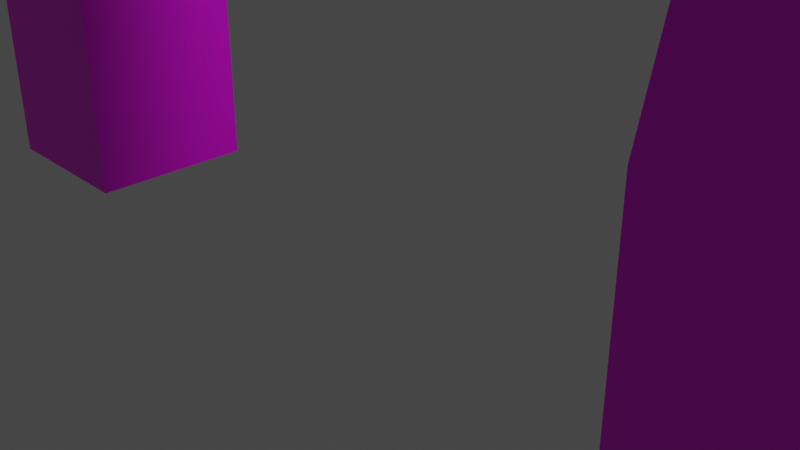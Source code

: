 # Source: gate_test.blend  (saved by Blender 2.82.7; exported with 4.5.12 LTS)
import bpy
from mathutils import Matrix  # noqa: F401  (used for matrix-valued properties, if any)

bpy.ops.wm.read_factory_settings(use_empty=True)
scene = bpy.context.scene
scene.name = 'Scene'

# ---- collections
col_collection = bpy.data.collections.new('Collection'); scene.collection.children.link(col_collection)

# ---- images (referenced by path relative to the original .blend; pixels are not part of the script)
import os
ASSET_DIR = os.environ.get("B2B_ASSET_DIR", "")  # directory of the original .blend (textures are referenced by path, not embedded)
HERE = os.path.dirname(os.path.abspath(__file__))  # packed textures are extracted next to this script under _unpacked/

def load_image(name, relpath, width, height, colorspace="sRGB"):
    """Load a texture the original file referenced (path relative to the .blend, or extracted next to this script)."""
    p = next((c for c in (os.path.join(HERE, relpath), os.path.join(ASSET_DIR, relpath)) if relpath and os.path.exists(c)), "")
    if p:
        img = bpy.data.images.load(p, check_existing=True)
        img.name = name
    else:  # same state as the original file: an image datablock whose file is absent (Cycles renders it pink)
        img = bpy.data.images.new(name, width, height)
        img.source = "FILE"
        img.filepath = "//" + (relpath or name)
    img.colorspace_settings.name = colorspace
    return img
img_pinto2_tex_png = load_image('pinto2_tex.png', 'FarmPinto/pinto2_tex.png', 1024, 1024, 'sRGB')

# ---- materials (node trees are filled in below, after node groups)
mat_material = bpy.data.materials.new('Material')
mat_material.alpha_threshold = 0.0
mat_material.use_transparent_shadow = False
mat_material.line_color = (0.0, 0.0, 0.0, 1.0)

# ---- material node trees
mat_material.use_nodes = True; mat_material.node_tree.nodes.clear()
_N = mat_material.node_tree.nodes; _L = mat_material.node_tree.links
n0 = _N.new('ShaderNodeOutputMaterial'); n0.name = 'Material Output'; n0.location = (300, 300)
n1 = _N.new('ShaderNodeBsdfPrincipled'); n1.name = 'Principled BSDF'; n1.location = (10, 300)
n1.distribution = 'GGX'
n1.subsurface_method = 'BURLEY'
n1.inputs[2].default_value = 0.4
n1.inputs[3].default_value = 1.45
n1.inputs[27].default_value = (0.0, 0.0, 0.0, 1.0)
n1.inputs[28].default_value = 1.0
n2 = _N.new('ShaderNodeTexImage'); n2.name = 'Image Texture'; n2.location = (-280, 280)
n2.image = img_pinto2_tex_png
_L.new(n1.outputs[0], n0.inputs[0])
_L.new(n2.outputs[0], n1.inputs[0])
n0.is_active_output = True

# ---- world
world_world = bpy.data.worlds.new('World'); scene.world = world_world
world_world.use_nodes = True; world_world.node_tree.nodes.clear()
_N = world_world.node_tree.nodes; _L = world_world.node_tree.links
n0 = _N.new('ShaderNodeOutputWorld'); n0.name = 'World Output'; n0.location = (300, 300)
n1 = _N.new('ShaderNodeBackground'); n1.name = 'Background'; n1.location = (10, 300)
n1.inputs[0].default_value = (0.05088, 0.05088, 0.05088, 1.0)
_L.new(n1.outputs[0], n0.inputs[0])
n0.is_active_output = True
world_world.color = (0.05088, 0.05088, 0.05088)
world_world.use_sun_shadow = False
world_world.sun_shadow_jitter_overblur = 0.0

# ---- cameras
cam_camera = bpy.data.cameras.new('Camera')
cam_camera.clip_end = 100.0
cam_camera.ortho_scale = 7.314

# ---- lights
light_light = bpy.data.lights.new('Light', 'POINT')
light_light.transmission_factor = 0.0
light_light.energy = 1000.0
light_light.shadow_soft_size = 0.1
light_light.shadow_maximum_resolution = 0.006
light_light.use_absolute_resolution = True

# ---- meshes
me_cube = bpy.data.meshes.new('Cube')
me_cube.from_pydata([(1.0, 1.0, 1.937), (1.0, 1.0, -0.8319), (1.0, -1.0, 1.937), (1.0, -1.0, -0.8319), (-1.0, 1.0, 1.937), (-1.0, 1.0, -0.8319), (-1.0, -1.0, 1.937), (-1.0, -1.0, -0.8319), (0.8015, -0.8015, 3.872), (-0.8015, -0.8015, 3.872), (0.5462, 0.8219, 4.146), (-0.5462, 0.8219, 4.146), (1.029, -1.029, 6.932), (-1.029, -1.029, 6.932), (0.7325, 1.008, 6.658), (-0.7325, 1.008, 6.658), (0.7173, -0.7173, 10.01), (-0.7173, -0.7173, 10.01), (0.7173, 0.7173, 10.01), (-0.7173, 0.7173, 10.01), (10.59, 1.0, 1.937), (10.59, 1.0, -0.8319), (10.59, -1.0, 1.937), (10.59, -1.0, -0.8319), (8.591, 1.0, 1.937), (8.591, 1.0, -0.8319), (8.591, -1.0, 1.937), (8.591, -1.0, -0.8319), (10.39, -0.8015, 3.872), (8.79, -0.8015, 3.872), (10.14, 0.8219, 4.146), (9.045, 0.8219, 4.146), (10.62, -1.029, 6.932), (8.563, -1.029, 6.932), (10.32, 1.008, 6.658), (8.859, 1.008, 6.658), (10.31, -0.7173, 10.01), (8.874, -0.7173, 10.01), (10.31, 0.7173, 10.01), (8.874, 0.7173, 10.01), (11.02, -1.317, 9.15), (6.571, 1.057, 11.47), (11.02, 1.317, 9.15), (3.318, 1.057, 11.47), (11.02, -1.317, 10.48), (3.318, 1.057, 10.41), (11.02, 1.317, 10.48), (6.571, 1.057, 10.41), (-1.134, -1.317, 9.15), (-1.134, 1.317, 9.15), (-1.134, -1.317, 10.48), (-1.134, 1.317, 10.48), (3.318, -1.057, 11.47), (6.571, -1.057, 11.47), (6.571, -1.057, 10.41), (3.318, -1.057, 10.41), (3.888, 1.443, 11.29), (6.0, 1.443, 11.29), (6.0, 1.443, 10.6), (3.888, 1.443, 10.6), (4.496, 1.751, 11.09), (5.392, 1.751, 11.09), (5.392, 1.751, 10.79), (4.496, 1.751, 10.79), (11.64, 0.7373, 9.442), (11.64, -0.7373, 9.442), (11.64, 0.7373, 10.18), (11.64, -0.7373, 10.18), (-2.102, -0.6382, 9.492), (-2.102, 0.6382, 9.492), (-2.102, -0.6382, 10.13), (-2.102, 0.6382, 10.13), (-0.8015, 0.8015, 3.872), (0.8015, 0.8015, 3.872), (-1.029, 1.029, 6.932), (1.029, 1.029, 6.932), (8.79, 0.8015, 3.872), (10.39, 0.8015, 3.872), (8.563, 1.029, 6.932), (10.62, 1.029, 6.932), (-0.5462, 0.3563, 4.181), (0.5462, 0.3563, 4.181), (-0.7325, 0.5427, 6.692), (0.7325, 0.5427, 6.692), (9.045, 0.3563, 4.181), (10.14, 0.3563, 4.181), (8.859, 0.5427, 6.692), (10.32, 0.5427, 6.692), (4.543, 0.2608, 13.7), (5.346, 0.2608, 13.7), (4.543, -0.2608, 13.7), (5.346, -0.2608, 13.7)], [], [(4, 6, 9, 72), (3, 2, 6, 7), (7, 6, 4, 5), (47, 45, 59, 58), (1, 0, 2, 3), (5, 4, 0, 1), (8, 73, 75, 12), (2, 0, 73, 8), (0, 4, 72, 73), (6, 2, 8, 9), (74, 13, 17, 19), (72, 9, 13, 74), (9, 8, 12, 13), (10, 11, 80, 81), (43, 41, 57, 56), (13, 12, 16, 17), (75, 74, 19, 18), (12, 75, 18, 16), (24, 26, 29, 76), (23, 22, 26, 27), (27, 26, 24, 25), (58, 59, 63, 62), (21, 20, 22, 23), (25, 24, 20, 21), (28, 77, 79, 32), (22, 20, 77, 28), (20, 24, 76, 77), (26, 22, 28, 29), (78, 33, 37, 39), (76, 29, 33, 78), (29, 28, 32, 33), (14, 10, 81, 83), (41, 47, 58, 57), (33, 32, 36, 37), (79, 78, 39, 38), (32, 79, 38, 36), (43, 51, 50, 52), (45, 49, 51, 43), (52, 50, 48, 55), (46, 44, 67, 66), (44, 53, 54, 40), (40, 54, 47, 42), (51, 49, 69, 71), (53, 52, 55, 54), (42, 47, 41, 46), (54, 55, 45, 47), (55, 48, 49, 45), (45, 43, 56, 59), (46, 41, 53, 44), (52, 53, 91, 90), (62, 63, 60, 61), (57, 58, 62, 61), (56, 57, 61, 60), (59, 56, 60, 63), (65, 64, 66, 67), (40, 42, 64, 65), (44, 40, 65, 67), (42, 46, 66, 64), (69, 68, 70, 71), (49, 48, 68, 69), (48, 50, 70, 68), (50, 51, 71, 70), (11, 10, 73, 72), (14, 15, 74, 75), (10, 14, 75, 73), (15, 11, 72, 74), (31, 30, 77, 76), (34, 35, 78, 79), (30, 34, 79, 77), (35, 31, 76, 78), (81, 80, 82, 83), (85, 84, 86, 87), (31, 35, 86, 84), (35, 34, 87, 86), (11, 15, 82, 80), (15, 14, 83, 82), (34, 30, 85, 87), (30, 31, 84, 85), (89, 88, 90, 91), (53, 41, 89, 91), (41, 43, 88, 89), (43, 52, 90, 88)])
_uv = me_cube.uv_layers.new(name='UVMap')
_uv.uv.foreach_set('vector', [0.4045, 0.506, 0.4393, 0.506, 0.4393, 0.5408, 0.4045, 0.5408, 0.4045, 0.506, 0.4393, 0.506, 0.4393, 0.5408, 0.4045, 0.5408, 0.4045, 0.506, 0.4393, 0.506, 0.4393, 0.5408, 0.4045, 0.5408, 0.506, 0.5568, 0.5408, 0.5568, 0.5408, 0.5916, 0.506, 0.5916, 0.4045, 0.506, 0.4393, 0.506, 0.4393, 0.5408, 0.4045, 0.5408, 0.4045, 0.506, 0.4393, 0.506, 0.4393, 0.5408, 0.4045, 0.5408, 0.4045, 0.506, 0.4393, 0.506, 0.4393, 0.5408, 0.4045, 0.5408, 0.4045, 0.506, 0.4393, 0.506, 0.4393, 0.5408, 0.4045, 0.5408, 0.4045, 0.506, 0.4393, 0.506, 0.4393, 0.5408, 0.4045, 0.5408, 0.4045, 0.506, 0.4393, 0.506, 0.4393, 0.5408, 0.4045, 0.5408, 0.4045, 0.506, 0.4393, 0.506, 0.4393, 0.5408, 0.4045, 0.5408, 0.4045, 0.506, 0.4393, 0.506, 0.4393, 0.5408, 0.4045, 0.5408, 0.4045, 0.506, 0.4393, 0.506, 0.4393, 0.5408, 0.4045, 0.5408, 0.4045, 0.506, 0.4393, 0.506, 0.4393, 0.5408, 0.4045, 0.5408, 0.506, 0.5568, 0.5408, 0.5568, 0.5408, 0.5916, 0.506, 0.5916, 0.4045, 0.506, 0.4393, 0.506, 0.4393, 0.5408, 0.4045, 0.5408, 0.4045, 0.506, 0.4393, 0.506, 0.4393, 0.5408, 0.4045, 0.5408, 0.4045, 0.506, 0.4393, 0.506, 0.4393, 0.5408, 0.4045, 0.5408, 0.4045, 0.506, 0.4393, 0.506, 0.4393, 0.5408, 0.4045, 0.5408, 0.4045, 0.506, 0.4393, 0.506, 0.4393, 0.5408, 0.4045, 0.5408, 0.4045, 0.506, 0.4393, 0.506, 0.4393, 0.5408, 0.4045, 0.5408, 0.506, 0.5568, 0.5408, 0.5568, 0.5408, 0.5916, 0.506, 0.5916, 0.4045, 0.506, 0.4393, 0.506, 0.4393, 0.5408, 0.4045, 0.5408, 0.4045, 0.506, 0.4393, 0.506, 0.4393, 0.5408, 0.4045, 0.5408, 0.4045, 0.506, 0.4393, 0.506, 0.4393, 0.5408, 0.4045, 0.5408, 0.4045, 0.506, 0.4393, 0.506, 0.4393, 0.5408, 0.4045, 0.5408, 0.4045, 0.506, 0.4393, 0.506, 0.4393, 0.5408, 0.4045, 0.5408, 0.4045, 0.506, 0.4393, 0.506, 0.4393, 0.5408, 0.4045, 0.5408, 0.4045, 0.506, 0.4393, 0.506, 0.4393, 0.5408, 0.4045, 0.5408, 0.4045, 0.506, 0.4393, 0.506, 0.4393, 0.5408, 0.4045, 0.5408, 0.4045, 0.506, 0.4393, 0.506, 0.4393, 0.5408, 0.4045, 0.5408, 0.4045, 0.506, 0.4393, 0.506, 0.4393, 0.5408, 0.4045, 0.5408, 0.506, 0.5568, 0.5408, 0.5568, 0.5408, 0.5916, 0.506, 0.5916, 0.4045, 0.506, 0.4393, 0.506, 0.4393, 0.5408, 0.4045, 0.5408, 0.4045, 0.506, 0.4393, 0.506, 0.4393, 0.5408, 0.4045, 0.5408, 0.4045, 0.506, 0.4393, 0.506, 0.4393, 0.5408, 0.4045, 0.5408, 0.506, 0.5568, 0.5408, 0.5568, 0.5408, 0.5916, 0.506, 0.5916, 0.506, 0.5568, 0.5408, 0.5568, 0.5408, 0.5916, 0.506, 0.5916, 0.506, 0.5568, 0.5408, 0.5568, 0.5408, 0.5916, 0.506, 0.5916, 0.506, 0.5568, 0.5408, 0.5568, 0.5408, 0.5916, 0.506, 0.5916, 0.506, 0.5568, 0.5408, 0.5568, 0.5408, 0.5916, 0.506, 0.5916, 0.506, 0.5568, 0.5408, 0.5568, 0.5408, 0.5916, 0.506, 0.5916, 0.506, 0.5568, 0.5408, 0.5568, 0.5408, 0.5916, 0.506, 0.5916, 0.506, 0.5568, 0.5408, 0.5568, 0.5408, 0.5916, 0.506, 0.5916, 0.506, 0.5568, 0.5408, 0.5568, 0.5408, 0.5916, 0.506, 0.5916, 0.506, 0.5568, 0.5408, 0.5568, 0.5408, 0.5916, 0.506, 0.5916, 0.506, 0.5568, 0.5408, 0.5568, 0.5408, 0.5916, 0.506, 0.5916, 0.506, 0.5568, 0.5408, 0.5568, 0.5408, 0.5916, 0.506, 0.5916, 0.506, 0.5568, 0.5408, 0.5568, 0.5408, 0.5916, 0.506, 0.5916, 0.5408, 0.5568, 0.506, 0.5568, 0.506, 0.5568, 0.5408, 0.5568, 0.506, 0.5568, 0.5408, 0.5568, 0.5408, 0.5916, 0.506, 0.5916, 0.506, 0.5568, 0.5408, 0.5568, 0.5408, 0.5916, 0.506, 0.5916, 0.506, 0.5568, 0.5408, 0.5568, 0.5408, 0.5916, 0.506, 0.5916, 0.506, 0.5568, 0.5408, 0.5568, 0.5408, 0.5916, 0.506, 0.5916, 0.506, 0.5568, 0.5408, 0.5568, 0.5408, 0.5916, 0.506, 0.5916, 0.506, 0.5568, 0.5408, 0.5568, 0.5408, 0.5916, 0.506, 0.5916, 0.506, 0.5568, 0.5408, 0.5568, 0.5408, 0.5916, 0.506, 0.5916, 0.506, 0.5568, 0.5408, 0.5568, 0.5408, 0.5916, 0.506, 0.5916, 0.506, 0.5568, 0.5408, 0.5568, 0.5408, 0.5916, 0.506, 0.5916, 0.506, 0.5568, 0.5408, 0.5568, 0.5408, 0.5916, 0.506, 0.5916, 0.506, 0.5568, 0.5408, 0.5568, 0.5408, 0.5916, 0.506, 0.5916, 0.506, 0.5568, 0.5408, 0.5568, 0.5408, 0.5916, 0.506, 0.5916, 0.4045, 0.506, 0.4393, 0.506, 0.4393, 0.5408, 0.4045, 0.5408, 0.4045, 0.506, 0.4393, 0.506, 0.4393, 0.5408, 0.4045, 0.5408, 0.4045, 0.506, 0.4393, 0.506, 0.4393, 0.5408, 0.4045, 0.5408, 0.4045, 0.506, 0.4393, 0.506, 0.4393, 0.5408, 0.4045, 0.5408, 0.4045, 0.506, 0.4393, 0.506, 0.4393, 0.5408, 0.4045, 0.5408, 0.4045, 0.506, 0.4393, 0.506, 0.4393, 0.5408, 0.4045, 0.5408, 0.4045, 0.506, 0.4393, 0.506, 0.4393, 0.5408, 0.4045, 0.5408, 0.4045, 0.506, 0.4393, 0.506, 0.4393, 0.5408, 0.4045, 0.5408, 0.258, 0.5549, 0.2928, 0.5549, 0.2928, 0.5897, 0.258, 0.5897, 0.258, 0.5549, 0.2928, 0.5549, 0.2928, 0.5897, 0.258, 0.5897, 0.4045, 0.506, 0.4393, 0.506, 0.4393, 0.5408, 0.4045, 0.5408, 0.4045, 0.506, 0.4393, 0.506, 0.4393, 0.5408, 0.4045, 0.5408, 0.4045, 0.506, 0.4393, 0.506, 0.4393, 0.5408, 0.4045, 0.5408, 0.4045, 0.506, 0.4393, 0.506, 0.4393, 0.5408, 0.4045, 0.5408, 0.4045, 0.506, 0.4393, 0.506, 0.4393, 0.5408, 0.4045, 0.5408, 0.4045, 0.506, 0.4393, 0.506, 0.4393, 0.5408, 0.4045, 0.5408, 0.506, 0.5568, 0.5408, 0.5568, 0.5408, 0.5916, 0.506, 0.5916, 0.5408, 0.5916, 0.5408, 0.5568, 0.5408, 0.5568, 0.5408, 0.5916, 0.5408, 0.5568, 0.506, 0.5568, 0.506, 0.5568, 0.5408, 0.5568, 0.506, 0.5568, 0.506, 0.5916, 0.506, 0.5916, 0.506, 0.5568])
_uv.active_render = True
_uv = me_cube.uv_layers.new(name='lp')
_uv.uv.foreach_set('vector', [0.2984, 0.2016, 0.2016, 0.2016, 0.2016, 0.2984, 0.2984, 0.2984, 0.0984, 0.2984, 0.0984, 0.1016, 0.0016, 0.1016, 0.0016, 0.2984, 0.1016, 0.1984, 0.2984, 0.1984, 0.2984, 0.1016, 0.1016, 0.1016, 0.9484, 0.7984, 0.9484, 0.6016, 0.9016, 0.6016, 0.9016, 0.7984, 0.2016, 0.0984, 0.3984, 0.0984, 0.3984, 0.0016, 0.2016, 0.0016, 0.3984, 0.2984, 0.3984, 0.1016, 0.3016, 0.1016, 0.3016, 0.2984, 0.2984, 0.4984, 0.2984, 0.4016, 0.1016, 0.4016, 0.1016, 0.4984, 0.8984, 0.5016, 0.8016, 0.5016, 0.8016, 0.5984, 0.8984, 0.5984, 0.8984, 0.8016, 0.8016, 0.8016, 0.8016, 0.8984, 0.8984, 0.8984, 0.2984, 0.9016, 0.2016, 0.9016, 0.2016, 0.9984, 0.2984, 0.9984, 0.4984, 0.0016, 0.4016, 0.0016, 0.4016, 0.1984, 0.4984, 0.1984, 0.1984, 0.5984, 0.1984, 0.5016, 0.0016, 0.5016, 0.0016, 0.5984, 0.4984, 0.2016, 0.4016, 0.2016, 0.4016, 0.3984, 0.4984, 0.3984, 0.9984, 0.4016, 0.9516, 0.4016, 0.9516, 0.4484, 0.9984, 0.4484, 0.0016, 0.9484, 0.1984, 0.9484, 0.1984, 0.9016, 0.0016, 0.9016, 0.5984, 0.2016, 0.5016, 0.2016, 0.5016, 0.3984, 0.5984, 0.3984, 0.5984, 0.5984, 0.5984, 0.5016, 0.4016, 0.5016, 0.4016, 0.5984, 0.6984, 0.0016, 0.6016, 0.0016, 0.6016, 0.1984, 0.6984, 0.1984, 0.7984, 0.8016, 0.7016, 0.8016, 0.7016, 0.8984, 0.7984, 0.8984, 0.2016, 0.6984, 0.3984, 0.6984, 0.3984, 0.6016, 0.2016, 0.6016, 0.6984, 0.3984, 0.6984, 0.2016, 0.6016, 0.2016, 0.6016, 0.3984, 0.4016, 0.9984, 0.4984, 0.9984, 0.4984, 0.9516, 0.4016, 0.9516, 0.7984, 0.1984, 0.7984, 0.0016, 0.7016, 0.0016, 0.7016, 0.1984, 0.4016, 0.6984, 0.5984, 0.6984, 0.5984, 0.6016, 0.4016, 0.6016, 0.7984, 0.2016, 0.7016, 0.2016, 0.7016, 0.3984, 0.7984, 0.3984, 0.6984, 0.8016, 0.6016, 0.8016, 0.6016, 0.8984, 0.6984, 0.8984, 0.8984, 0.2016, 0.8016, 0.2016, 0.8016, 0.2984, 0.8984, 0.2984, 0.5984, 0.4016, 0.5016, 0.4016, 0.5016, 0.4984, 0.5984, 0.4984, 0.5984, 0.7984, 0.5984, 0.7016, 0.4016, 0.7016, 0.4016, 0.7984, 0.6984, 0.6016, 0.6016, 0.6016, 0.6016, 0.7984, 0.6984, 0.7984, 0.1984, 0.8984, 0.1984, 0.8016, 0.0016, 0.8016, 0.0016, 0.8984, 0.8484, 0.1984, 0.8484, 0.0016, 0.8016, 0.0016, 0.8016, 0.1984, 0.9984, 0.8516, 0.9516, 0.8516, 0.9516, 0.8984, 0.9984, 0.8984, 0.3984, 0.8984, 0.3984, 0.8016, 0.2016, 0.8016, 0.2016, 0.8984, 0.7984, 0.6016, 0.7016, 0.6016, 0.7016, 0.7984, 0.7984, 0.7984, 0.3984, 0.7984, 0.3984, 0.7016, 0.2016, 0.7016, 0.2016, 0.7984, 0.7984, 0.5984, 0.7984, 0.4016, 0.7016, 0.4016, 0.7016, 0.5984, 0.4016, 0.8484, 0.5984, 0.8484, 0.5984, 0.8016, 0.4016, 0.8016, 0.8484, 0.4984, 0.8484, 0.3016, 0.8016, 0.3016, 0.8016, 0.4984, 0.6016, 0.9984, 0.6984, 0.9984, 0.6984, 0.9516, 0.6016, 0.9516, 0.8484, 0.7984, 0.8484, 0.6016, 0.8016, 0.6016, 0.8016, 0.7984, 0.0016, 0.0984, 0.1984, 0.0984, 0.1984, 0.0016, 0.0016, 0.0016, 0.9984, 0.6516, 0.9516, 0.6516, 0.9516, 0.6984, 0.9984, 0.6984, 0.8984, 0.4984, 0.8984, 0.3016, 0.8516, 0.3016, 0.8516, 0.4984, 0.4016, 0.8984, 0.5984, 0.8984, 0.5984, 0.8516, 0.4016, 0.8516, 0.6984, 0.5984, 0.6984, 0.4016, 0.6016, 0.4016, 0.6016, 0.5984, 0.0016, 0.6984, 0.1984, 0.6984, 0.1984, 0.6016, 0.0016, 0.6016, 0.9984, 0.4516, 0.9516, 0.4516, 0.9516, 0.4984, 0.9984, 0.4984, 0.5984, 0.1984, 0.5984, 0.0016, 0.5016, 0.0016, 0.5016, 0.1984, 0.3984, 0.5984, 0.3984, 0.5016, 0.2016, 0.5016, 0.2016, 0.5984, 0.9484, 0.9016, 0.9016, 0.9016, 0.9016, 0.9484, 0.9484, 0.9484, 0.9984, 0.5016, 0.9516, 0.5016, 0.9516, 0.5484, 0.9984, 0.5484, 0.9484, 0.8984, 0.9484, 0.8016, 0.9016, 0.8016, 0.9016, 0.8984, 0.9984, 0.5516, 0.9516, 0.5516, 0.9516, 0.5984, 0.9984, 0.5984, 0.3016, 0.9984, 0.3984, 0.9984, 0.3984, 0.9516, 0.3016, 0.9516, 0.9984, 0.0984, 0.9984, 0.0016, 0.9516, 0.0016, 0.9516, 0.0984, 0.9984, 0.8016, 0.9516, 0.8016, 0.9516, 0.8484, 0.9984, 0.8484, 0.8484, 0.9516, 0.8016, 0.9516, 0.8016, 0.9984, 0.8484, 0.9984, 0.7016, 0.9484, 0.7984, 0.9484, 0.7984, 0.9016, 0.7016, 0.9016, 0.9984, 0.1984, 0.9984, 0.1016, 0.9516, 0.1016, 0.9516, 0.1984, 0.9984, 0.6016, 0.9516, 0.6016, 0.9516, 0.6484, 0.9984, 0.6484, 0.0016, 0.9984, 0.0984, 0.9984, 0.0984, 0.9516, 0.0016, 0.9516, 0.9984, 0.2984, 0.9984, 0.2016, 0.9516, 0.2016, 0.9516, 0.2984, 0.1016, 0.9984, 0.1984, 0.9984, 0.1984, 0.9516, 0.1016, 0.9516, 0.9484, 0.5984, 0.9484, 0.4016, 0.9016, 0.4016, 0.9016, 0.5984, 0.5016, 0.9484, 0.6984, 0.9484, 0.6984, 0.9016, 0.5016, 0.9016, 0.9984, 0.3984, 0.9984, 0.3016, 0.9516, 0.3016, 0.9516, 0.3984, 0.5016, 0.9984, 0.5984, 0.9984, 0.5984, 0.9516, 0.5016, 0.9516, 0.9484, 0.3984, 0.9484, 0.2016, 0.9016, 0.2016, 0.9016, 0.3984, 0.3016, 0.9484, 0.4984, 0.9484, 0.4984, 0.9016, 0.3016, 0.9016, 0.0984, 0.3016, 0.0016, 0.3016, 0.0016, 0.4984, 0.0984, 0.4984, 0.4984, 0.4984, 0.4984, 0.4016, 0.3016, 0.4016, 0.3016, 0.4984, 0.9484, 0.1984, 0.9484, 0.0016, 0.9016, 0.0016, 0.9016, 0.1984, 0.7016, 0.9984, 0.7984, 0.9984, 0.7984, 0.9516, 0.7016, 0.9516, 0.8984, 0.7984, 0.8984, 0.6016, 0.8516, 0.6016, 0.8516, 0.7984, 0.8016, 0.9484, 0.8984, 0.9484, 0.8984, 0.9016, 0.8016, 0.9016, 0.8984, 0.1984, 0.8984, 0.0016, 0.8516, 0.0016, 0.8516, 0.1984, 0.9984, 0.7016, 0.9516, 0.7016, 0.9516, 0.7484, 0.9984, 0.7484, 0.9984, 0.7516, 0.9516, 0.7516, 0.9516, 0.7984, 0.9984, 0.7984, 0.3984, 0.3984, 0.3984, 0.3016, 0.2016, 0.3016, 0.2016, 0.3984, 0.1984, 0.2016, 0.1016, 0.2016, 0.1016, 0.3984, 0.1984, 0.3984, 0.1984, 0.7984, 0.1984, 0.7016, 0.0016, 0.7016, 0.0016, 0.7984])
me_cube.materials.append(mat_material)
me_cube.use_remesh_preserve_volume = False
me_cube.use_remesh_preserve_attributes = False
me_cube.use_mirror_vertex_groups = False
me_cube.update()

# ---- objects
ob_cube = bpy.data.objects.new('Cube', me_cube)
ob_light = bpy.data.objects.new('Light', light_light)
ob_camera = bpy.data.objects.new('Camera', cam_camera)

# ---- transforms, parenting, visibility, modifiers, constraints
ob_cube.location = (-5.248, 0.0, 0.0)
ob_cube.lock_rotations_4d = False
ob_cube.empty_display_type = 'ARROWS'
ob_cube.lineart.crease_threshold = 0.0
ob_light.location = (4.076, 1.005, 5.904)
ob_light.rotation_euler = (0.6503, 0.05522, 1.866)
ob_light.lock_rotations_4d = False
ob_light.empty_display_type = 'ARROWS'
ob_light.color = (0.0, 0.0, 0.0, 0.0)
ob_light.lineart.crease_threshold = 0.0
ob_camera.location = (7.359, -6.926, 4.958)
ob_camera.rotation_euler = (1.109, 0.0, 0.8149)
ob_camera.lock_rotations_4d = False
ob_camera.empty_display_type = 'ARROWS'
ob_camera.color = (0.0, 0.0, 0.0, 0.0)
ob_camera.display_type = 'WIRE'
ob_camera.lineart.crease_threshold = 0.0

# ---- collection membership
col_collection.objects.link(ob_cube)
col_collection.objects.link(ob_light)
col_collection.objects.link(ob_camera)

# ---- scene / render settings (as saved in the file)
scene.camera = ob_camera
scene.frame_start = 1; scene.frame_end = 250; scene.frame_set(1)
scene.render.engine = 'BLENDER_EEVEE_NEXT'
scene.cycles.use_denoising = False
scene.cycles.samples = 128
scene.cycles.sampling_pattern = 'TABULATED_SOBOL'
scene.cycles.use_adaptive_sampling = False
scene.cycles.use_light_tree = False
scene.view_settings.view_transform = 'Filmic'
bpy.context.view_layer.update()
